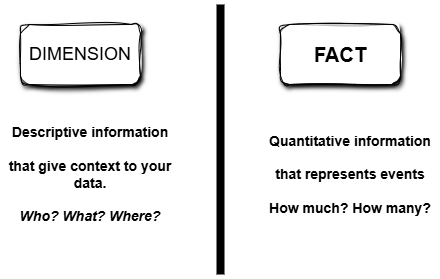

The diagram above was exported from draw.io. Its source (the exported page's mxGraphModel, read from the mxfile embedded in the PNG):
<mxGraphModel dx="1114" dy="638" grid="1" gridSize="10" guides="1" tooltips="1" connect="1" arrows="1" fold="1" page="1" pageScale="1" pageWidth="850" pageHeight="1100" math="0" shadow="0">
  <root>
    <mxCell id="0" />
    <mxCell id="1" parent="0" />
    <mxCell id="kxY4LMKh5koo68tCLt2S-2" value="&lt;b&gt;&lt;font style=&quot;font-size: 20px;&quot;&gt;FACT&lt;/font&gt;&lt;/b&gt;" style="rounded=1;whiteSpace=wrap;html=1;sketch=1;curveFitting=1;jiggle=2;shadow=1;shadowOpacity=100;" vertex="1" parent="1">
      <mxGeometry x="500" y="120" width="120" height="60" as="geometry" />
    </mxCell>
    <mxCell id="kxY4LMKh5koo68tCLt2S-3" value="&lt;font style=&quot;font-size: 18px;&quot;&gt;DIMENSION&lt;/font&gt;" style="rounded=1;whiteSpace=wrap;html=1;sketch=1;curveFitting=1;jiggle=2;shadow=1;shadowOpacity=100;" vertex="1" parent="1">
      <mxGeometry x="240" y="120" width="120" height="60" as="geometry" />
    </mxCell>
    <mxCell id="kxY4LMKh5koo68tCLt2S-4" value="" style="endArrow=none;html=1;rounded=0;strokeWidth=8;" edge="1" parent="1">
      <mxGeometry width="50" height="50" relative="1" as="geometry">
        <mxPoint x="440" y="370" as="sourcePoint" />
        <mxPoint x="440" y="100" as="targetPoint" />
      </mxGeometry>
    </mxCell>
    <mxCell id="kxY4LMKh5koo68tCLt2S-5" value="&lt;b&gt;&lt;font style=&quot;font-size: 14px;&quot;&gt;Descriptive information&lt;/font&gt;&lt;/b&gt;&lt;div&gt;&lt;b&gt;&lt;font style=&quot;font-size: 14px;&quot;&gt;&lt;br&gt;&lt;/font&gt;&lt;/b&gt;&lt;/div&gt;&lt;div&gt;&lt;b&gt;&lt;font style=&quot;font-size: 14px;&quot;&gt;that give context to your data.&lt;/font&gt;&lt;/b&gt;&lt;/div&gt;&lt;div&gt;&lt;b&gt;&lt;font style=&quot;font-size: 14px;&quot;&gt;&lt;br&gt;&lt;/font&gt;&lt;/b&gt;&lt;/div&gt;&lt;div&gt;&lt;b&gt;&lt;i&gt;&lt;font style=&quot;font-size: 14px;&quot;&gt;Who? What? Where?&lt;/font&gt;&lt;/i&gt;&lt;/b&gt;&lt;/div&gt;" style="text;html=1;align=center;verticalAlign=middle;whiteSpace=wrap;rounded=0;" vertex="1" parent="1">
      <mxGeometry x="220" y="210" width="180" height="120" as="geometry" />
    </mxCell>
    <mxCell id="kxY4LMKh5koo68tCLt2S-6" value="&lt;span style=&quot;font-size: 14px;&quot;&gt;&lt;b&gt;Quantitative information&lt;/b&gt;&lt;/span&gt;&lt;div&gt;&lt;span style=&quot;font-size: 14px;&quot;&gt;&lt;b&gt;&lt;br&gt;&lt;/b&gt;&lt;/span&gt;&lt;/div&gt;&lt;div&gt;&lt;span style=&quot;font-size: 14px;&quot;&gt;&lt;b&gt;that represents events&lt;/b&gt;&lt;/span&gt;&lt;/div&gt;&lt;div&gt;&lt;span style=&quot;font-size: 14px;&quot;&gt;&lt;b&gt;&lt;br&gt;&lt;/b&gt;&lt;/span&gt;&lt;/div&gt;&lt;div&gt;&lt;span style=&quot;font-size: 14px;&quot;&gt;&lt;b&gt;How much? How many?&lt;/b&gt;&lt;/span&gt;&lt;/div&gt;" style="text;html=1;align=center;verticalAlign=middle;whiteSpace=wrap;rounded=0;" vertex="1" parent="1">
      <mxGeometry x="480" y="210" width="180" height="120" as="geometry" />
    </mxCell>
  </root>
</mxGraphModel>